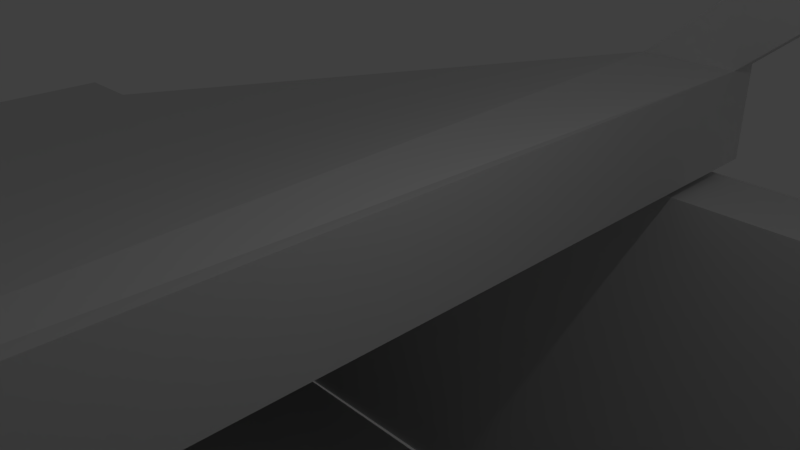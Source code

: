 # Source: shitmobile.blend  (saved by Blender 2.70.0; exported with 4.5.12 LTS)
import bpy
from mathutils import Matrix  # noqa: F401  (used for matrix-valued properties, if any)

bpy.ops.wm.read_factory_settings(use_empty=True)
scene = bpy.context.scene
scene.name = 'Scene'

# ---- collections
col_collection_1 = bpy.data.collections.new('Collection 1'); scene.collection.children.link(col_collection_1)

# ---- materials (node trees are filled in below, after node groups)
mat_material = bpy.data.materials.new('Material')
mat_material.alpha_threshold = 0.0
mat_material.use_transparent_shadow = False
mat_material.roughness = 0.5
mat_material.line_color = (0.0, 0.0, 0.0, 1.0)

# ---- material node trees

# ---- world
world_world = bpy.data.worlds.new('World'); scene.world = world_world
world_world.color = (0.05088, 0.05088, 0.05088)
world_world.use_sun_shadow = False
world_world.sun_shadow_jitter_overblur = 0.0
world_world.cycles.sampling_method = 'MANUAL'
world_world.cycles.sample_map_resolution = 256

# ---- cameras
cam_camera = bpy.data.cameras.new('Camera')
cam_camera.clip_end = 100.0
cam_camera.lens = 35.0
cam_camera.sensor_width = 32.0
cam_camera.sensor_height = 18.0
cam_camera.ortho_scale = 7.314
cam_camera.dof.focus_distance = 0.0
cam_camera.dof.aperture_fstop = 128.0

# ---- lights
light_lamp = bpy.data.lights.new('Lamp', 'POINT')
light_lamp.transmission_factor = 0.0
light_lamp.cutoff_distance = 30.0
light_lamp.energy = 100.0
light_lamp.shadow_buffer_clip_start = 1.001
light_lamp.shadow_soft_size = 0.1
light_lamp.shadow_maximum_resolution = 0.006
light_lamp.use_absolute_resolution = True
light_lamp.cycles.use_multiple_importance_sampling = False

# ---- meshes
me_cube = bpy.data.meshes.new('Cube')
me_cube.from_pydata([(-0.02463, 9.272, -1.55), (0.2695, -15.97, -1.082), (-1.285, -16.66, -1.702), (-2.025, 9.272, -1.55), (-0.02463, 9.272, 0.4502), (0.2695, -15.97, 0.9176), (-1.285, -16.66, 0.2976), (-2.025, 9.272, 0.4502), (-0.02463, 9.976, -1.55), (-2.025, 9.976, -1.55), (-0.02463, 9.976, 0.4502), (-2.025, 9.976, 0.4502), (14.94, 8.252, 12.79), (12.94, 8.252, 12.79), (14.94, 8.956, 12.79), (12.94, 8.956, 12.79), (0.2695, -17.0, -1.082), (-1.285, -17.7, -1.702), (0.2695, -17.0, 0.9176), (-1.285, -17.7, 0.2976), (12.91, -14.67, 12.36), (10.91, -14.67, 12.36), (12.91, -15.7, 12.36), (10.91, -15.7, 12.36), (-24.25, -16.91, -6.949), (-24.54, 8.333, -7.416), (-24.25, -16.91, -4.949), (-24.54, 8.333, -5.416), (-26.63, -16.93, -6.949), (-26.92, 8.306, -7.416), (-26.63, -16.93, -4.949), (-26.92, 8.306, -5.416), (-24.25, -17.01, -12.78), (-24.54, 8.225, -13.25), (-26.63, -17.04, -12.78), (-26.92, 8.198, -13.25), (-24.25, -17.06, -15.3), (-24.54, 8.179, -15.77), (-26.63, -17.09, -15.3), (-26.92, 8.151, -15.77), (34.23, -16.85, -12.59), (33.93, 8.389, -13.06), (34.23, -16.9, -15.11), (33.94, 8.342, -15.58), (46.98, -16.7, -12.59), (46.69, 8.538, -13.06), (46.98, -16.75, -15.11), (46.69, 8.491, -15.58), (50.73, -16.66, -12.59), (50.43, 8.581, -13.06), (50.73, -16.7, -15.11), (50.43, 8.535, -15.58), (47.34, -13.81, 1.116), (47.11, 6.169, 0.7463), (50.3, -13.78, 1.116), (50.07, 6.204, 0.7463), (47.34, -13.78, 3.137), (47.11, 6.207, 2.767), (50.3, -13.74, 3.137), (50.07, 6.241, 2.767), (47.36, -15.67, 1.151), (50.32, -15.63, 1.151), (47.36, -15.63, 3.172), (50.32, -15.59, 3.172), (47.09, 7.764, 0.7168), (50.05, 7.798, 0.7168), (47.09, 7.801, 2.738), (50.05, 7.836, 2.738), (37.08, -14.07, 11.54), (36.85, 5.917, 11.17), (40.05, -14.03, 11.54), (39.81, 5.951, 11.17), (37.11, -15.92, 11.57), (40.07, -15.88, 11.57), (36.83, 7.511, 11.14), (39.8, 7.546, 11.14), (37.08, -14.03, 13.27), (36.85, 5.949, 12.9), (40.05, -14.0, 13.27), (39.81, 5.984, 12.9), (37.11, -15.89, 13.3), (40.07, -15.85, 13.3), (36.83, 7.544, 12.87), (39.8, 7.578, 12.87), (37.08, -14.02, 11.54), (40.05, -13.99, 11.54), (37.08, -13.99, 13.27), (40.05, -13.96, 13.27), (11.84, -14.36, 11.54), (11.61, 5.623, 11.17), (11.87, -16.21, 11.57), (11.59, 7.217, 11.14), (11.84, -14.33, 13.27), (11.61, 5.655, 12.9), (11.86, -16.18, 13.3), (11.59, 7.249, 12.87), (11.84, -14.32, 11.54), (11.84, -14.29, 13.27), (-24.25, -16.91, -6.949), (-26.63, -16.93, -6.949), (-24.25, -17.01, -12.78), (-26.63, -17.04, -12.78), (-24.57, 10.11, -7.449), (-26.94, 10.08, -7.449), (-24.56, 10.0, -13.28), (-26.94, 9.973, -13.28), (-24.23, -18.61, -6.917), (-26.61, -18.63, -6.917), (-24.23, -18.72, -12.75), (-26.61, -18.74, -12.75), (-2.683, 7.7, -1.721), (-1.508, 8.494, -13.25), (-1.631, -16.0, -1.271), (-1.214, -16.74, -12.78), (-2.703, 9.476, -1.754), (-1.529, 10.27, -13.28), (-1.611, -17.7, -1.24), (-1.194, -18.45, -12.75), (20.85, 7.599, -1.779), (22.03, 8.393, -13.31), (21.9, -16.1, -1.33), (22.32, -16.85, -12.84), (20.83, 9.375, -1.812), (22.01, 10.17, -13.34), (21.92, -17.8, -1.298), (22.34, -18.55, -12.81), (46.68, 9.654, -12.87), (50.42, 9.697, -12.87), (47.09, 7.285, 0.9382), (50.06, 7.32, 0.9382), (46.99, -17.45, -12.43), (50.73, -17.41, -12.43), (47.35, -14.56, 1.274), (50.31, -14.53, 1.274), (21.93, -16.4, -13.23), (22.16, 8.581, -14.85), (22.66, -15.44, -0.9664), (20.53, 7.823, -0.954), (22.05, 9.708, -14.8), (20.42, 8.949, -0.9049), (21.88, -17.07, -13.17), (22.61, -16.11, -0.9108), (24.03, -16.43, -13.18), (23.98, -17.1, -13.11), (24.68, -15.98, -0.7282), (24.72, -15.3, -0.7923), (26.19, -15.39, 11.9), (26.14, -16.06, 11.95), (28.21, -15.93, 12.14), (28.25, -15.25, 12.07), (22.02, 7.73, -0.8586), (21.92, 8.856, -0.8016), (23.43, 9.705, -14.69), (23.53, 8.579, -14.75), (24.94, 6.561, 11.24), (24.84, 7.688, 11.28), (26.43, 6.469, 11.33), (26.33, 7.594, 11.39)], [], [(0, 1, 2, 3), (4, 7, 6, 5), (0, 4, 5, 1), (6, 19, 23, 21), (6, 7, 27, 26), (4, 10, 14, 12), (10, 8, 9, 11), (3, 7, 11, 9), (4, 0, 8, 10), (0, 3, 9, 8), (13, 12, 14, 15), (11, 7, 13, 15), (10, 11, 15, 14), (7, 4, 12, 13), (16, 18, 19, 17), (6, 2, 17, 19), (1, 5, 18, 16), (2, 1, 16, 17), (20, 21, 23, 22), (18, 5, 20, 22), (19, 18, 22, 23), (5, 6, 21, 20), (26, 27, 31, 30), (7, 3, 25, 27), (2, 6, 26, 24), (3, 2, 24, 25), (28, 30, 31, 29), (27, 25, 29, 31), (24, 26, 30, 28), (28, 34, 101, 99), (32, 34, 38, 36), (108, 100, 113, 117), (28, 29, 35, 34), (25, 24, 32, 33), (37, 36, 38, 39), (35, 33, 37, 39), (34, 35, 39, 38), (37, 33, 41, 43), (43, 41, 45, 47), (32, 36, 42, 40), (36, 37, 43, 42), (33, 32, 40, 41), (47, 45, 49, 51), (40, 42, 46, 44), (42, 43, 47, 46), (41, 40, 44, 45), (49, 48, 50, 51), (44, 46, 50, 48), (46, 47, 51, 50), (48, 54, 133, 131), (54, 58, 63, 61), (144, 145, 149, 148), (48, 49, 55, 54), (45, 44, 52, 53), (57, 56, 58, 59), (53, 57, 66, 64), (54, 55, 59, 58), (53, 52, 56, 57), (60, 61, 63, 62), (56, 52, 60, 62), (66, 57, 69, 74), (52, 54, 61, 60), (65, 64, 66, 67), (59, 55, 65, 67), (59, 67, 75, 71), (55, 53, 64, 65), (84, 86, 97, 96), (71, 75, 83, 79), (67, 66, 74, 75), (56, 62, 72, 68), (63, 58, 70, 73), (62, 63, 73, 72), (58, 56, 68, 70), (57, 59, 71, 69), (78, 76, 80, 81), (77, 79, 83, 82), (75, 74, 82, 83), (86, 77, 93, 97), (73, 70, 78, 81), (72, 73, 81, 80), (70, 68, 76, 78), (69, 84, 96, 89), (84, 85, 87, 86), (71, 79, 87, 85), (79, 77, 86, 87), (69, 71, 85, 84), (91, 89, 93, 95), (88, 90, 94, 92), (93, 89, 96, 97), (72, 80, 94, 90), (76, 68, 88, 92), (82, 74, 91, 95), (77, 82, 95, 93), (80, 76, 92, 94), (74, 69, 89, 91), (68, 72, 90, 88), (99, 101, 109, 107), (32, 24, 98, 100), (34, 32, 100, 101), (24, 28, 99, 98), (103, 102, 104, 105), (35, 29, 103, 105), (33, 35, 105, 104), (29, 25, 102, 103), (106, 107, 109, 108), (98, 106, 116, 112), (101, 100, 108, 109), (98, 99, 107, 106), (117, 113, 121, 125), (112, 116, 124, 120), (106, 108, 117, 116), (33, 104, 115, 111), (102, 25, 110, 114), (104, 102, 114, 115), (100, 98, 112, 113), (25, 33, 111, 110), (118, 119, 123, 122), (121, 120, 124, 125), (116, 117, 125, 124), (111, 115, 123, 119), (114, 110, 118, 122), (115, 114, 122, 123), (113, 112, 120, 121), (110, 111, 119, 118), (127, 126, 128, 129), (55, 49, 127, 129), (53, 55, 129, 128), (49, 45, 126, 127), (130, 131, 133, 132), (142, 143, 140, 134), (54, 52, 132, 133), (44, 48, 131, 130), (135, 137, 139, 138), (136, 134, 140, 141), (143, 144, 141, 140), (150, 151, 157, 156), (152, 153, 135, 138), (151, 152, 138, 139), (153, 150, 137, 135), (145, 142, 134, 136), (132, 52, 145, 144), (44, 130, 143, 142), (130, 132, 144, 143), (52, 44, 142, 145), (148, 149, 146, 147), (141, 144, 148, 147), (145, 136, 146, 149), (136, 141, 147, 146), (53, 128, 151, 150), (126, 45, 153, 152), (128, 126, 152, 151), (45, 53, 150, 153), (156, 157, 155, 154), (137, 150, 156, 154), (151, 139, 155, 157), (139, 137, 154, 155)])
me_cube.materials.append(mat_material)
me_cube.use_remesh_preserve_volume = False
me_cube.use_remesh_preserve_attributes = False
me_cube.use_mirror_vertex_groups = False
me_cube.update()

# ---- objects
ob_cube = bpy.data.objects.new('Cube', me_cube)
ob_lamp = bpy.data.objects.new('Lamp', light_lamp)
ob_camera = bpy.data.objects.new('Camera', cam_camera)

# ---- transforms, parenting, visibility, modifiers, constraints
ob_cube.location = (0.0, 0.02204, 0.0)
ob_cube.lock_rotations_4d = False
ob_cube.empty_display_type = 'ARROWS'
ob_cube.lineart.crease_threshold = 0.0
ob_lamp.location = (4.076, 1.005, 5.904)
ob_lamp.rotation_euler = (0.6503, 0.05522, 1.866)
ob_lamp.lock_rotations_4d = False
ob_lamp.empty_display_type = 'ARROWS'
ob_lamp.color = (0.0, 0.0, 0.0, 0.0)
ob_lamp.lineart.crease_threshold = 0.0
ob_camera.location = (7.481, -6.508, 5.344)
ob_camera.rotation_euler = (1.109, 0.01082, 0.8149)
ob_camera.lock_rotations_4d = False
ob_camera.empty_display_type = 'ARROWS'
ob_camera.color = (0.0, 0.0, 0.0, 0.0)
ob_camera.display_type = 'WIRE'
ob_camera.lineart.crease_threshold = 0.0

# ---- collection membership
col_collection_1.objects.link(ob_cube)
col_collection_1.objects.link(ob_lamp)
col_collection_1.objects.link(ob_camera)

# ---- scene / render settings (as saved in the file)
scene.camera = ob_camera
scene.frame_start = 1; scene.frame_end = 250; scene.frame_set(1)
scene.render.engine = 'BLENDER_EEVEE_NEXT'
scene.render.resolution_percentage = 50
scene.render.dither_intensity = 0.0
scene.cycles.use_denoising = False
scene.cycles.samples = 10
scene.cycles.sampling_pattern = 'TABULATED_SOBOL'
scene.cycles.light_sampling_threshold = 0.0
scene.cycles.use_adaptive_sampling = False
scene.cycles.use_light_tree = False
scene.cycles.blur_glossy = 0.0
scene.cycles.volume_bounces = 1
scene.cycles.pixel_filter_type = 'GAUSSIAN'
scene.cycles.sample_clamp_indirect = 0.0
scene.view_settings.view_transform = 'Standard'
bpy.context.view_layer.update()
